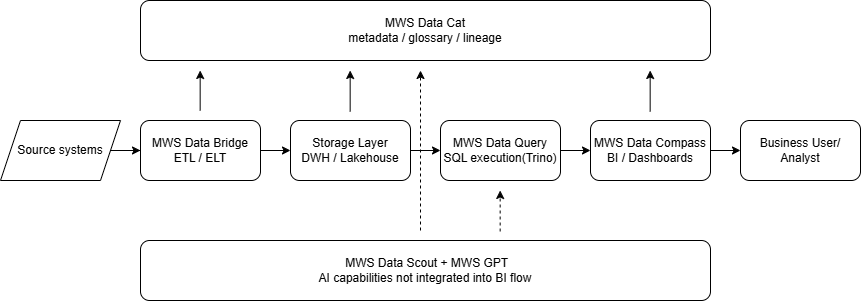

The diagram above was exported from draw.io. Its source (the exported page's mxGraphModel, read from the mxfile embedded in the PNG):
<mxGraphModel dx="2006" dy="1114" grid="1" gridSize="10" guides="1" tooltips="1" connect="1" arrows="1" fold="1" page="1" pageScale="1" pageWidth="827" pageHeight="1169" math="0" shadow="0">
  <root>
    <mxCell id="0" />
    <mxCell id="1" parent="0" />
    <mxCell id="bZdCh-k3yuGvfAkUqP0i-1" parent="1" style="rounded=1;whiteSpace=wrap;html=1;" value="MWS Data Cat&lt;br&gt;&amp;nbsp;metadata / glossary / lineage&amp;nbsp;" vertex="1">
      <mxGeometry height="60" width="570" x="170" y="70" as="geometry" />
    </mxCell>
    <mxCell id="bZdCh-k3yuGvfAkUqP0i-14" edge="1" parent="1" source="bZdCh-k3yuGvfAkUqP0i-3" style="edgeStyle=orthogonalEdgeStyle;rounded=0;orthogonalLoop=1;jettySize=auto;html=1;entryX=0;entryY=0.5;entryDx=0;entryDy=0;" target="bZdCh-k3yuGvfAkUqP0i-4">
      <mxGeometry relative="1" as="geometry" />
    </mxCell>
    <mxCell id="bZdCh-k3yuGvfAkUqP0i-3" parent="1" style="shape=parallelogram;perimeter=parallelogramPerimeter;whiteSpace=wrap;html=1;fixedSize=1;" value="Source systems" vertex="1">
      <mxGeometry height="60" width="120" x="30" y="190" as="geometry" />
    </mxCell>
    <mxCell id="bZdCh-k3yuGvfAkUqP0i-15" edge="1" parent="1" source="bZdCh-k3yuGvfAkUqP0i-4" style="edgeStyle=orthogonalEdgeStyle;rounded=0;orthogonalLoop=1;jettySize=auto;html=1;" target="bZdCh-k3yuGvfAkUqP0i-5">
      <mxGeometry relative="1" as="geometry" />
    </mxCell>
    <mxCell id="bZdCh-k3yuGvfAkUqP0i-4" parent="1" style="rounded=1;whiteSpace=wrap;html=1;" value="MWS Data Bridge&lt;br&gt;ETL / ELT" vertex="1">
      <mxGeometry height="60" width="120" x="170" y="190" as="geometry" />
    </mxCell>
    <mxCell id="bZdCh-k3yuGvfAkUqP0i-16" edge="1" parent="1" source="bZdCh-k3yuGvfAkUqP0i-5" style="edgeStyle=orthogonalEdgeStyle;rounded=0;orthogonalLoop=1;jettySize=auto;html=1;entryX=0;entryY=0.5;entryDx=0;entryDy=0;" target="bZdCh-k3yuGvfAkUqP0i-6">
      <mxGeometry relative="1" as="geometry" />
    </mxCell>
    <mxCell id="bZdCh-k3yuGvfAkUqP0i-5" parent="1" style="rounded=1;whiteSpace=wrap;html=1;" value="Storage Layer&lt;br&gt;DWH / Lakehouse" vertex="1">
      <mxGeometry height="60" width="120" x="320" y="190" as="geometry" />
    </mxCell>
    <mxCell id="bZdCh-k3yuGvfAkUqP0i-17" edge="1" parent="1" source="bZdCh-k3yuGvfAkUqP0i-6" style="edgeStyle=orthogonalEdgeStyle;rounded=0;orthogonalLoop=1;jettySize=auto;html=1;entryX=0;entryY=0.5;entryDx=0;entryDy=0;" target="bZdCh-k3yuGvfAkUqP0i-7">
      <mxGeometry relative="1" as="geometry" />
    </mxCell>
    <mxCell id="bZdCh-k3yuGvfAkUqP0i-6" parent="1" style="rounded=1;whiteSpace=wrap;html=1;" value="MWS Data Query&lt;br&gt;SQL execution(Trino)" vertex="1">
      <mxGeometry height="60" width="120" x="470" y="190" as="geometry" />
    </mxCell>
    <mxCell id="bZdCh-k3yuGvfAkUqP0i-18" edge="1" parent="1" source="bZdCh-k3yuGvfAkUqP0i-7" style="edgeStyle=orthogonalEdgeStyle;rounded=0;orthogonalLoop=1;jettySize=auto;html=1;entryX=0;entryY=0.5;entryDx=0;entryDy=0;" target="bZdCh-k3yuGvfAkUqP0i-8">
      <mxGeometry relative="1" as="geometry" />
    </mxCell>
    <mxCell id="bZdCh-k3yuGvfAkUqP0i-7" parent="1" style="rounded=1;whiteSpace=wrap;html=1;" value="MWS Data Compass&lt;br&gt;BI / Dashboards" vertex="1">
      <mxGeometry height="60" width="120" x="620" y="190" as="geometry" />
    </mxCell>
    <mxCell id="bZdCh-k3yuGvfAkUqP0i-8" parent="1" style="rounded=1;whiteSpace=wrap;html=1;" value="Business User/ Analyst" vertex="1">
      <mxGeometry height="60" width="120" x="770" y="190" as="geometry" />
    </mxCell>
    <mxCell id="bZdCh-k3yuGvfAkUqP0i-9" parent="1" style="rounded=1;whiteSpace=wrap;html=1;" value="&amp;nbsp;MWS Data Scout + MWS GPT&lt;br&gt;AI capabilities not integrated into BI flow" vertex="1">
      <mxGeometry height="60" width="570" x="170" y="310" as="geometry" />
    </mxCell>
    <mxCell id="bZdCh-k3yuGvfAkUqP0i-10" edge="1" parent="1" style="endArrow=classic;html=1;rounded=0;" value="">
      <mxGeometry height="50" relative="1" width="50" as="geometry">
        <mxPoint x="229.66" y="180" as="sourcePoint" />
        <mxPoint x="229.66" y="140" as="targetPoint" />
      </mxGeometry>
    </mxCell>
    <mxCell id="bZdCh-k3yuGvfAkUqP0i-11" edge="1" parent="1" style="endArrow=classic;html=1;rounded=0;" value="">
      <mxGeometry height="50" relative="1" width="50" as="geometry">
        <mxPoint x="379.66" y="181" as="sourcePoint" />
        <mxPoint x="379.66" y="140" as="targetPoint" />
      </mxGeometry>
    </mxCell>
    <mxCell id="bZdCh-k3yuGvfAkUqP0i-19" edge="1" parent="1" style="endArrow=classic;html=1;rounded=0;" value="">
      <mxGeometry height="50" relative="1" width="50" as="geometry">
        <mxPoint x="679.66" y="181" as="sourcePoint" />
        <mxPoint x="679.66" y="140" as="targetPoint" />
      </mxGeometry>
    </mxCell>
    <mxCell id="bZdCh-k3yuGvfAkUqP0i-20" edge="1" parent="1" style="endArrow=classic;html=1;rounded=0;dashed=1;" value="">
      <mxGeometry height="50" relative="1" width="50" as="geometry">
        <mxPoint x="450" y="300" as="sourcePoint" />
        <mxPoint x="450" y="140" as="targetPoint" />
      </mxGeometry>
    </mxCell>
    <mxCell id="bZdCh-k3yuGvfAkUqP0i-23" edge="1" parent="1" style="endArrow=classic;html=1;rounded=0;entryX=0.117;entryY=0.976;entryDx=0;entryDy=0;entryPerimeter=0;dashed=1;" value="">
      <mxGeometry height="50" relative="1" width="50" as="geometry">
        <mxPoint x="529.66" y="301" as="sourcePoint" />
        <mxPoint x="529.66" y="260" as="targetPoint" />
      </mxGeometry>
    </mxCell>
  </root>
</mxGraphModel>